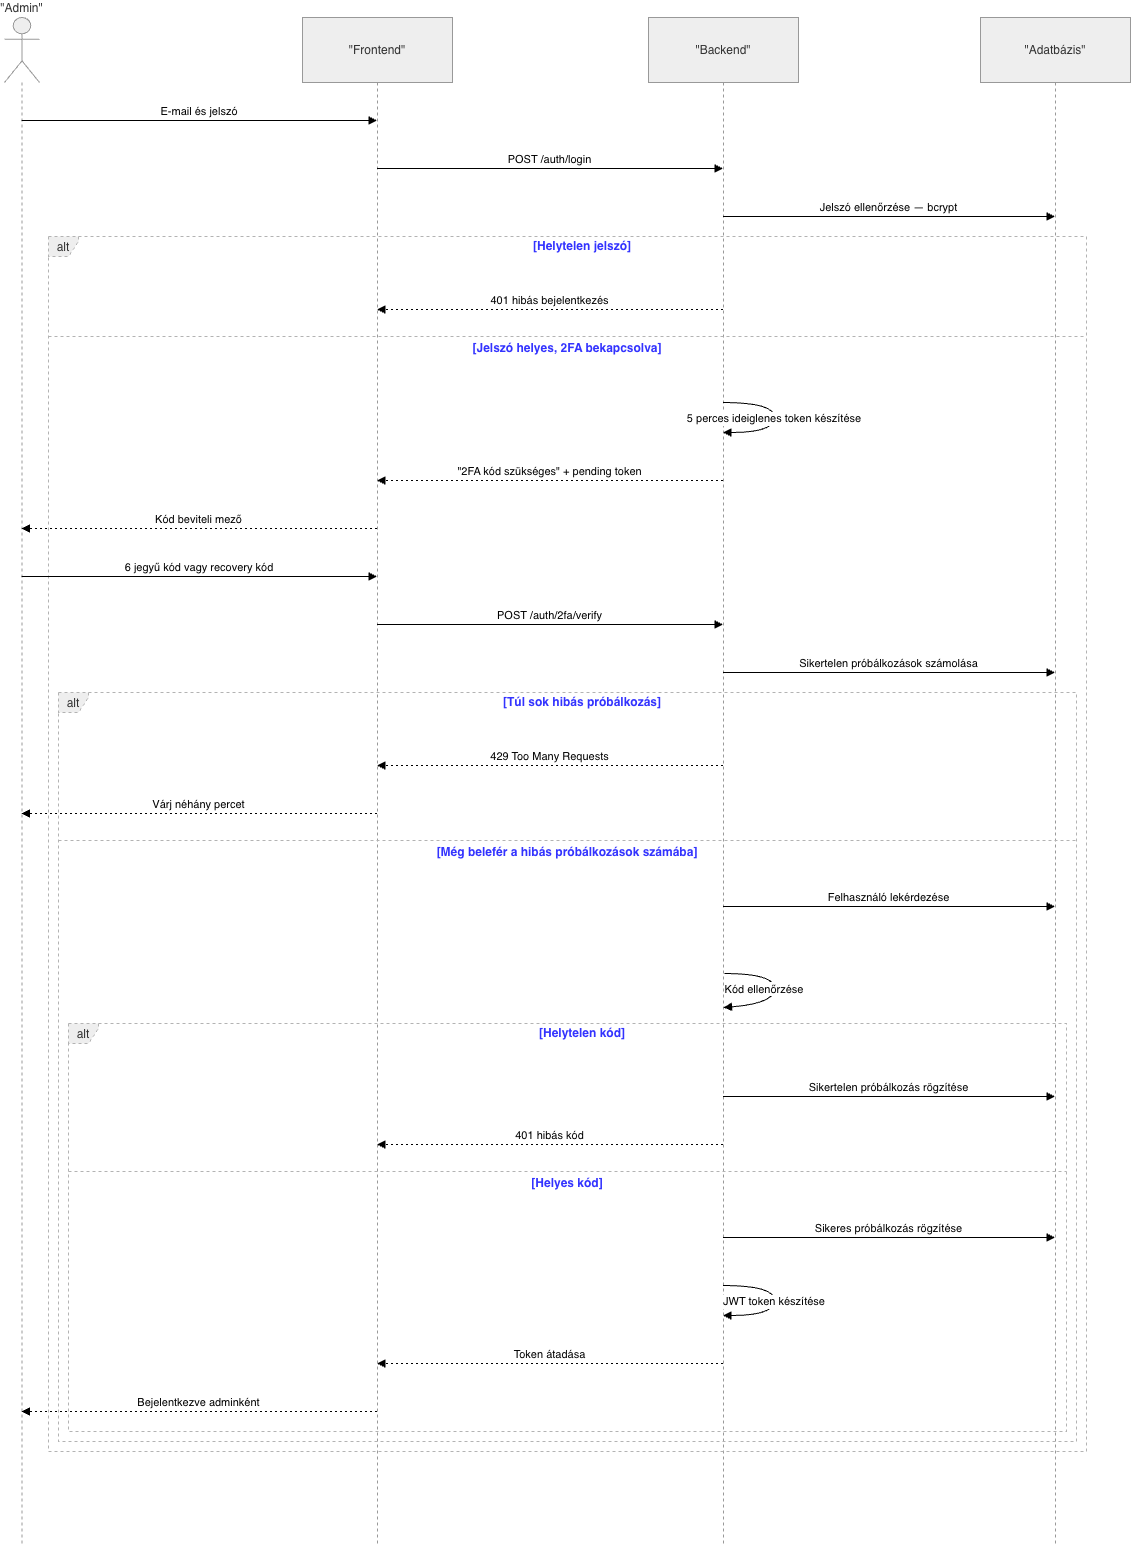

The diagram above was exported from draw.io. Its source (the exported page's mxGraphModel, read from the mxfile embedded in the PNG):
<mxGraphModel dx="1334" dy="920" grid="1" gridSize="10" guides="1" tooltips="1" connect="1" arrows="1" fold="1" page="1" pageScale="1" pageWidth="827" pageHeight="1169" math="0" shadow="0">
  <root>
    <mxCell id="0" />
    <mxCell id="1" parent="0" />
    <mxCell id="wDCVJM3kM8WdS9C6kBic-1" parent="1" style="shape=umlLifeline;perimeter=lifelinePerimeter;whiteSpace=wrap;container=1;dropTarget=0;collapsible=0;recursiveResize=0;outlineConnect=0;portConstraint=eastwest;newEdgeStyle={&quot;edgeStyle&quot;:&quot;elbowEdgeStyle&quot;,&quot;elbow&quot;:&quot;vertical&quot;,&quot;curved&quot;:0,&quot;rounded&quot;:0};participant=umlActor;verticalAlign=bottom;labelPosition=center;verticalLabelPosition=top;align=center;size=65;fillColor=light-dark(#eeeeee,#1f2020);strokeColor=light-dark(#999999,#cccccc);fontColor=light-dark(#333333,#cccccc);" value="&quot;Admin&quot;" vertex="1">
      <mxGeometry height="1529" width="35" x="20" y="20" as="geometry" />
    </mxCell>
    <mxCell id="wDCVJM3kM8WdS9C6kBic-2" parent="1" style="shape=umlLifeline;perimeter=lifelinePerimeter;whiteSpace=wrap;container=1;dropTarget=0;collapsible=0;recursiveResize=0;outlineConnect=0;portConstraint=eastwest;newEdgeStyle={&quot;edgeStyle&quot;:&quot;elbowEdgeStyle&quot;,&quot;elbow&quot;:&quot;vertical&quot;,&quot;curved&quot;:0,&quot;rounded&quot;:0};size=65;fillColor=light-dark(#eeeeee,#1f2020);strokeColor=light-dark(#999999,#cccccc);fontColor=light-dark(#333333,#cccccc);" value="&quot;Frontend&quot;" vertex="1">
      <mxGeometry height="1529" width="150" x="318" y="20" as="geometry" />
    </mxCell>
    <mxCell id="wDCVJM3kM8WdS9C6kBic-3" parent="1" style="shape=umlLifeline;perimeter=lifelinePerimeter;whiteSpace=wrap;container=1;dropTarget=0;collapsible=0;recursiveResize=0;outlineConnect=0;portConstraint=eastwest;newEdgeStyle={&quot;edgeStyle&quot;:&quot;elbowEdgeStyle&quot;,&quot;elbow&quot;:&quot;vertical&quot;,&quot;curved&quot;:0,&quot;rounded&quot;:0};size=65;fillColor=light-dark(#eeeeee,#1f2020);strokeColor=light-dark(#999999,#cccccc);fontColor=light-dark(#333333,#cccccc);" value="&quot;Backend&quot;" vertex="1">
      <mxGeometry height="1529" width="150" x="664" y="20" as="geometry" />
    </mxCell>
    <mxCell id="wDCVJM3kM8WdS9C6kBic-4" parent="1" style="shape=umlLifeline;perimeter=lifelinePerimeter;whiteSpace=wrap;container=1;dropTarget=0;collapsible=0;recursiveResize=0;outlineConnect=0;portConstraint=eastwest;newEdgeStyle={&quot;edgeStyle&quot;:&quot;elbowEdgeStyle&quot;,&quot;elbow&quot;:&quot;vertical&quot;,&quot;curved&quot;:0,&quot;rounded&quot;:0};size=65;fillColor=light-dark(#eeeeee,#1f2020);strokeColor=light-dark(#999999,#cccccc);fontColor=light-dark(#333333,#cccccc);" value="&quot;Adatbázis&quot;" vertex="1">
      <mxGeometry height="1529" width="150" x="996" y="20" as="geometry" />
    </mxCell>
    <mxCell id="wDCVJM3kM8WdS9C6kBic-5" parent="1" style="shape=umlFrame;dashed=1;pointerEvents=0;dropTarget=0;strokeColor=#B3B3B3;height=20;width=30;fillColor=light-dark(#eeeeee,#1f2020);fontColor=light-dark(#333333,#cccccc);" value="alt" vertex="1">
      <mxGeometry height="408" width="998" x="84" y="1026" as="geometry" />
    </mxCell>
    <mxCell id="wDCVJM3kM8WdS9C6kBic-6" parent="wDCVJM3kM8WdS9C6kBic-5" style="text;strokeColor=none;fillColor=none;align=center;verticalAlign=middle;whiteSpace=wrap;fontStyle=1;fontColor=#3333FF;" value="[Helytelen kód]" vertex="1">
      <mxGeometry height="20" width="968" x="30" as="geometry" />
    </mxCell>
    <mxCell id="wDCVJM3kM8WdS9C6kBic-7" parent="wDCVJM3kM8WdS9C6kBic-5" style="shape=line;dashed=1;whiteSpace=wrap;verticalAlign=top;labelPosition=center;verticalLabelPosition=middle;align=center;strokeColor=#B3B3B3;fontColor=#3333FF;fontStyle=1" value="[Helyes kód]" vertex="1">
      <mxGeometry height="4" width="998" y="146" as="geometry" />
    </mxCell>
    <mxCell id="wDCVJM3kM8WdS9C6kBic-8" parent="1" style="shape=umlFrame;dashed=1;pointerEvents=0;dropTarget=0;strokeColor=#B3B3B3;height=20;width=30;fillColor=light-dark(#eeeeee,#1f2020);fontColor=light-dark(#333333,#cccccc);" value="alt" vertex="1">
      <mxGeometry height="749" width="1018" x="74" y="695" as="geometry" />
    </mxCell>
    <mxCell id="wDCVJM3kM8WdS9C6kBic-9" parent="wDCVJM3kM8WdS9C6kBic-8" style="text;strokeColor=none;fillColor=none;align=center;verticalAlign=middle;whiteSpace=wrap;fontColor=#3333FF;fontStyle=1" value="[Túl sok hibás próbálkozás]" vertex="1">
      <mxGeometry height="20" width="988" x="30" as="geometry" />
    </mxCell>
    <mxCell id="wDCVJM3kM8WdS9C6kBic-10" parent="wDCVJM3kM8WdS9C6kBic-8" style="shape=line;dashed=1;whiteSpace=wrap;verticalAlign=top;labelPosition=center;verticalLabelPosition=middle;align=center;strokeColor=#B3B3B3;fontColor=#3333FF;fontStyle=1" value="[Még belefér a hibás próbálkozások számába]" vertex="1">
      <mxGeometry height="4" width="1018" y="146" as="geometry" />
    </mxCell>
    <mxCell id="wDCVJM3kM8WdS9C6kBic-11" parent="1" style="shape=umlFrame;dashed=1;pointerEvents=0;dropTarget=0;strokeColor=#B3B3B3;height=20;width=30;fillColor=light-dark(#eeeeee,#1f2020);fontColor=light-dark(#333333,#cccccc);" value="alt" vertex="1">
      <mxGeometry height="1215" width="1038" x="64" y="239" as="geometry" />
    </mxCell>
    <mxCell id="wDCVJM3kM8WdS9C6kBic-12" parent="wDCVJM3kM8WdS9C6kBic-11" style="text;strokeColor=none;fillColor=none;align=center;verticalAlign=middle;whiteSpace=wrap;fontStyle=1;fontColor=#3333FF;" value="[Helytelen jelszó]" vertex="1">
      <mxGeometry height="20" width="1008" x="30" as="geometry" />
    </mxCell>
    <mxCell id="wDCVJM3kM8WdS9C6kBic-13" parent="wDCVJM3kM8WdS9C6kBic-11" style="shape=line;dashed=1;whiteSpace=wrap;verticalAlign=top;labelPosition=center;verticalLabelPosition=middle;align=center;strokeColor=#B3B3B3;fontColor=#3333FF;fontStyle=1" value="[Jelszó helyes, 2FA bekapcsolva]" vertex="1">
      <mxGeometry height="4" width="1038" y="98" as="geometry" />
    </mxCell>
    <mxCell id="wDCVJM3kM8WdS9C6kBic-14" edge="1" parent="1" source="wDCVJM3kM8WdS9C6kBic-1" style="verticalAlign=bottom;edgeStyle=elbowEdgeStyle;elbow=vertical;curved=0;rounded=0;endArrow=block;" target="wDCVJM3kM8WdS9C6kBic-2" value="E-mail és jelszó">
      <mxGeometry relative="1" as="geometry">
        <Array as="points">
          <mxPoint x="253" y="123" />
        </Array>
      </mxGeometry>
    </mxCell>
    <mxCell id="wDCVJM3kM8WdS9C6kBic-15" edge="1" parent="1" source="wDCVJM3kM8WdS9C6kBic-2" style="verticalAlign=bottom;edgeStyle=elbowEdgeStyle;elbow=vertical;curved=0;rounded=0;endArrow=block;" target="wDCVJM3kM8WdS9C6kBic-3" value="POST /auth/login">
      <mxGeometry relative="1" as="geometry">
        <Array as="points">
          <mxPoint x="575" y="171" />
        </Array>
      </mxGeometry>
    </mxCell>
    <mxCell id="wDCVJM3kM8WdS9C6kBic-16" edge="1" parent="1" source="wDCVJM3kM8WdS9C6kBic-3" style="verticalAlign=bottom;edgeStyle=elbowEdgeStyle;elbow=vertical;curved=0;rounded=0;endArrow=block;" target="wDCVJM3kM8WdS9C6kBic-4" value="Jelszó ellenőrzése — bcrypt">
      <mxGeometry relative="1" as="geometry">
        <Array as="points">
          <mxPoint x="914" y="219" />
        </Array>
      </mxGeometry>
    </mxCell>
    <mxCell id="wDCVJM3kM8WdS9C6kBic-17" edge="1" parent="1" source="wDCVJM3kM8WdS9C6kBic-3" style="verticalAlign=bottom;edgeStyle=elbowEdgeStyle;elbow=vertical;curved=0;rounded=0;dashed=1;dashPattern=2 3;endArrow=block;" target="wDCVJM3kM8WdS9C6kBic-2" value="401 hibás bejelentkezés">
      <mxGeometry relative="1" as="geometry">
        <Array as="points">
          <mxPoint x="578" y="312" />
        </Array>
      </mxGeometry>
    </mxCell>
    <mxCell id="wDCVJM3kM8WdS9C6kBic-18" edge="1" parent="1" source="wDCVJM3kM8WdS9C6kBic-3" style="curved=1;endArrow=block;rounded=0;" target="wDCVJM3kM8WdS9C6kBic-3" value="5 perces ideiglenes token készítése">
      <mxGeometry relative="1" as="geometry">
        <Array as="points">
          <mxPoint x="790" y="405" />
          <mxPoint x="790" y="435" />
        </Array>
      </mxGeometry>
    </mxCell>
    <mxCell id="wDCVJM3kM8WdS9C6kBic-19" edge="1" parent="1" source="wDCVJM3kM8WdS9C6kBic-3" style="verticalAlign=bottom;edgeStyle=elbowEdgeStyle;elbow=vertical;curved=0;rounded=0;dashed=1;dashPattern=2 3;endArrow=block;" target="wDCVJM3kM8WdS9C6kBic-2" value="&quot;2FA kód szükséges&quot; + pending token">
      <mxGeometry relative="1" as="geometry">
        <Array as="points">
          <mxPoint x="578" y="483" />
        </Array>
      </mxGeometry>
    </mxCell>
    <mxCell id="wDCVJM3kM8WdS9C6kBic-20" edge="1" parent="1" source="wDCVJM3kM8WdS9C6kBic-2" style="verticalAlign=bottom;edgeStyle=elbowEdgeStyle;elbow=vertical;curved=0;rounded=0;dashed=1;dashPattern=2 3;endArrow=block;" target="wDCVJM3kM8WdS9C6kBic-1" value="Kód beviteli mező">
      <mxGeometry relative="1" as="geometry">
        <Array as="points">
          <mxPoint x="256" y="531" />
        </Array>
      </mxGeometry>
    </mxCell>
    <mxCell id="wDCVJM3kM8WdS9C6kBic-21" edge="1" parent="1" source="wDCVJM3kM8WdS9C6kBic-1" style="verticalAlign=bottom;edgeStyle=elbowEdgeStyle;elbow=vertical;curved=0;rounded=0;endArrow=block;" target="wDCVJM3kM8WdS9C6kBic-2" value="6 jegyű kód vagy recovery kód">
      <mxGeometry relative="1" as="geometry">
        <Array as="points">
          <mxPoint x="253" y="579" />
        </Array>
      </mxGeometry>
    </mxCell>
    <mxCell id="wDCVJM3kM8WdS9C6kBic-22" edge="1" parent="1" source="wDCVJM3kM8WdS9C6kBic-2" style="verticalAlign=bottom;edgeStyle=elbowEdgeStyle;elbow=vertical;curved=0;rounded=0;endArrow=block;" target="wDCVJM3kM8WdS9C6kBic-3" value="POST /auth/2fa/verify">
      <mxGeometry relative="1" as="geometry">
        <Array as="points">
          <mxPoint x="575" y="627" />
        </Array>
      </mxGeometry>
    </mxCell>
    <mxCell id="wDCVJM3kM8WdS9C6kBic-23" edge="1" parent="1" source="wDCVJM3kM8WdS9C6kBic-3" style="verticalAlign=bottom;edgeStyle=elbowEdgeStyle;elbow=vertical;curved=0;rounded=0;endArrow=block;" target="wDCVJM3kM8WdS9C6kBic-4" value="Sikertelen próbálkozások számolása">
      <mxGeometry relative="1" as="geometry">
        <Array as="points">
          <mxPoint x="914" y="675" />
        </Array>
      </mxGeometry>
    </mxCell>
    <mxCell id="wDCVJM3kM8WdS9C6kBic-24" edge="1" parent="1" source="wDCVJM3kM8WdS9C6kBic-3" style="verticalAlign=bottom;edgeStyle=elbowEdgeStyle;elbow=vertical;curved=0;rounded=0;dashed=1;dashPattern=2 3;endArrow=block;" target="wDCVJM3kM8WdS9C6kBic-2" value="429 Too Many Requests">
      <mxGeometry relative="1" as="geometry">
        <Array as="points">
          <mxPoint x="578" y="768" />
        </Array>
      </mxGeometry>
    </mxCell>
    <mxCell id="wDCVJM3kM8WdS9C6kBic-25" edge="1" parent="1" source="wDCVJM3kM8WdS9C6kBic-2" style="verticalAlign=bottom;edgeStyle=elbowEdgeStyle;elbow=vertical;curved=0;rounded=0;dashed=1;dashPattern=2 3;endArrow=block;" target="wDCVJM3kM8WdS9C6kBic-1" value="Várj néhány percet">
      <mxGeometry relative="1" as="geometry">
        <Array as="points">
          <mxPoint x="256" y="816" />
        </Array>
      </mxGeometry>
    </mxCell>
    <mxCell id="wDCVJM3kM8WdS9C6kBic-26" edge="1" parent="1" source="wDCVJM3kM8WdS9C6kBic-3" style="verticalAlign=bottom;edgeStyle=elbowEdgeStyle;elbow=vertical;curved=0;rounded=0;endArrow=block;" target="wDCVJM3kM8WdS9C6kBic-4" value="Felhasználó lekérdezése">
      <mxGeometry relative="1" as="geometry">
        <Array as="points">
          <mxPoint x="914" y="909" />
        </Array>
      </mxGeometry>
    </mxCell>
    <mxCell id="wDCVJM3kM8WdS9C6kBic-27" edge="1" parent="1" style="curved=1;endArrow=block;rounded=0;" value="Kód ellenőrzése">
      <mxGeometry relative="1" x="-0.0136" y="-10" as="geometry">
        <mxPoint as="offset" />
        <Array as="points">
          <mxPoint x="790" y="976" />
          <mxPoint x="790" y="1006" />
        </Array>
        <mxPoint x="740" y="976" as="sourcePoint" />
        <mxPoint x="739" y="1010" as="targetPoint" />
      </mxGeometry>
    </mxCell>
    <mxCell id="wDCVJM3kM8WdS9C6kBic-28" edge="1" parent="1" source="wDCVJM3kM8WdS9C6kBic-3" style="verticalAlign=bottom;edgeStyle=elbowEdgeStyle;elbow=vertical;curved=0;rounded=0;endArrow=block;" target="wDCVJM3kM8WdS9C6kBic-4" value="Sikertelen próbálkozás rögzítése">
      <mxGeometry relative="1" as="geometry">
        <Array as="points">
          <mxPoint x="914" y="1099" />
        </Array>
      </mxGeometry>
    </mxCell>
    <mxCell id="wDCVJM3kM8WdS9C6kBic-29" edge="1" parent="1" source="wDCVJM3kM8WdS9C6kBic-3" style="verticalAlign=bottom;edgeStyle=elbowEdgeStyle;elbow=vertical;curved=0;rounded=0;dashed=1;dashPattern=2 3;endArrow=block;" target="wDCVJM3kM8WdS9C6kBic-2" value="401 hibás kód">
      <mxGeometry relative="1" as="geometry">
        <Array as="points">
          <mxPoint x="578" y="1147" />
        </Array>
      </mxGeometry>
    </mxCell>
    <mxCell id="wDCVJM3kM8WdS9C6kBic-30" edge="1" parent="1" source="wDCVJM3kM8WdS9C6kBic-3" style="verticalAlign=bottom;edgeStyle=elbowEdgeStyle;elbow=vertical;curved=0;rounded=0;endArrow=block;" target="wDCVJM3kM8WdS9C6kBic-4" value="Sikeres próbálkozás rögzítése">
      <mxGeometry relative="1" as="geometry">
        <Array as="points">
          <mxPoint x="914" y="1240" />
        </Array>
      </mxGeometry>
    </mxCell>
    <mxCell id="wDCVJM3kM8WdS9C6kBic-31" edge="1" parent="1" source="wDCVJM3kM8WdS9C6kBic-3" style="curved=1;endArrow=block;rounded=0;" target="wDCVJM3kM8WdS9C6kBic-3" value="JWT token készítése">
      <mxGeometry relative="1" as="geometry">
        <Array as="points">
          <mxPoint x="790" y="1288" />
          <mxPoint x="790" y="1318" />
        </Array>
      </mxGeometry>
    </mxCell>
    <mxCell id="wDCVJM3kM8WdS9C6kBic-32" edge="1" parent="1" source="wDCVJM3kM8WdS9C6kBic-3" style="verticalAlign=bottom;edgeStyle=elbowEdgeStyle;elbow=vertical;curved=0;rounded=0;dashed=1;dashPattern=2 3;endArrow=block;" target="wDCVJM3kM8WdS9C6kBic-2" value="Token átadása">
      <mxGeometry relative="1" as="geometry">
        <Array as="points">
          <mxPoint x="578" y="1366" />
        </Array>
      </mxGeometry>
    </mxCell>
    <mxCell id="wDCVJM3kM8WdS9C6kBic-33" edge="1" parent="1" source="wDCVJM3kM8WdS9C6kBic-2" style="verticalAlign=bottom;edgeStyle=elbowEdgeStyle;elbow=horizontal;curved=0;rounded=0;dashed=1;dashPattern=2 3;endArrow=block;" target="wDCVJM3kM8WdS9C6kBic-1" value="Bejelentkezve adminként">
      <mxGeometry relative="1" as="geometry">
        <Array as="points">
          <mxPoint x="256" y="1414" />
        </Array>
      </mxGeometry>
    </mxCell>
  </root>
</mxGraphModel>